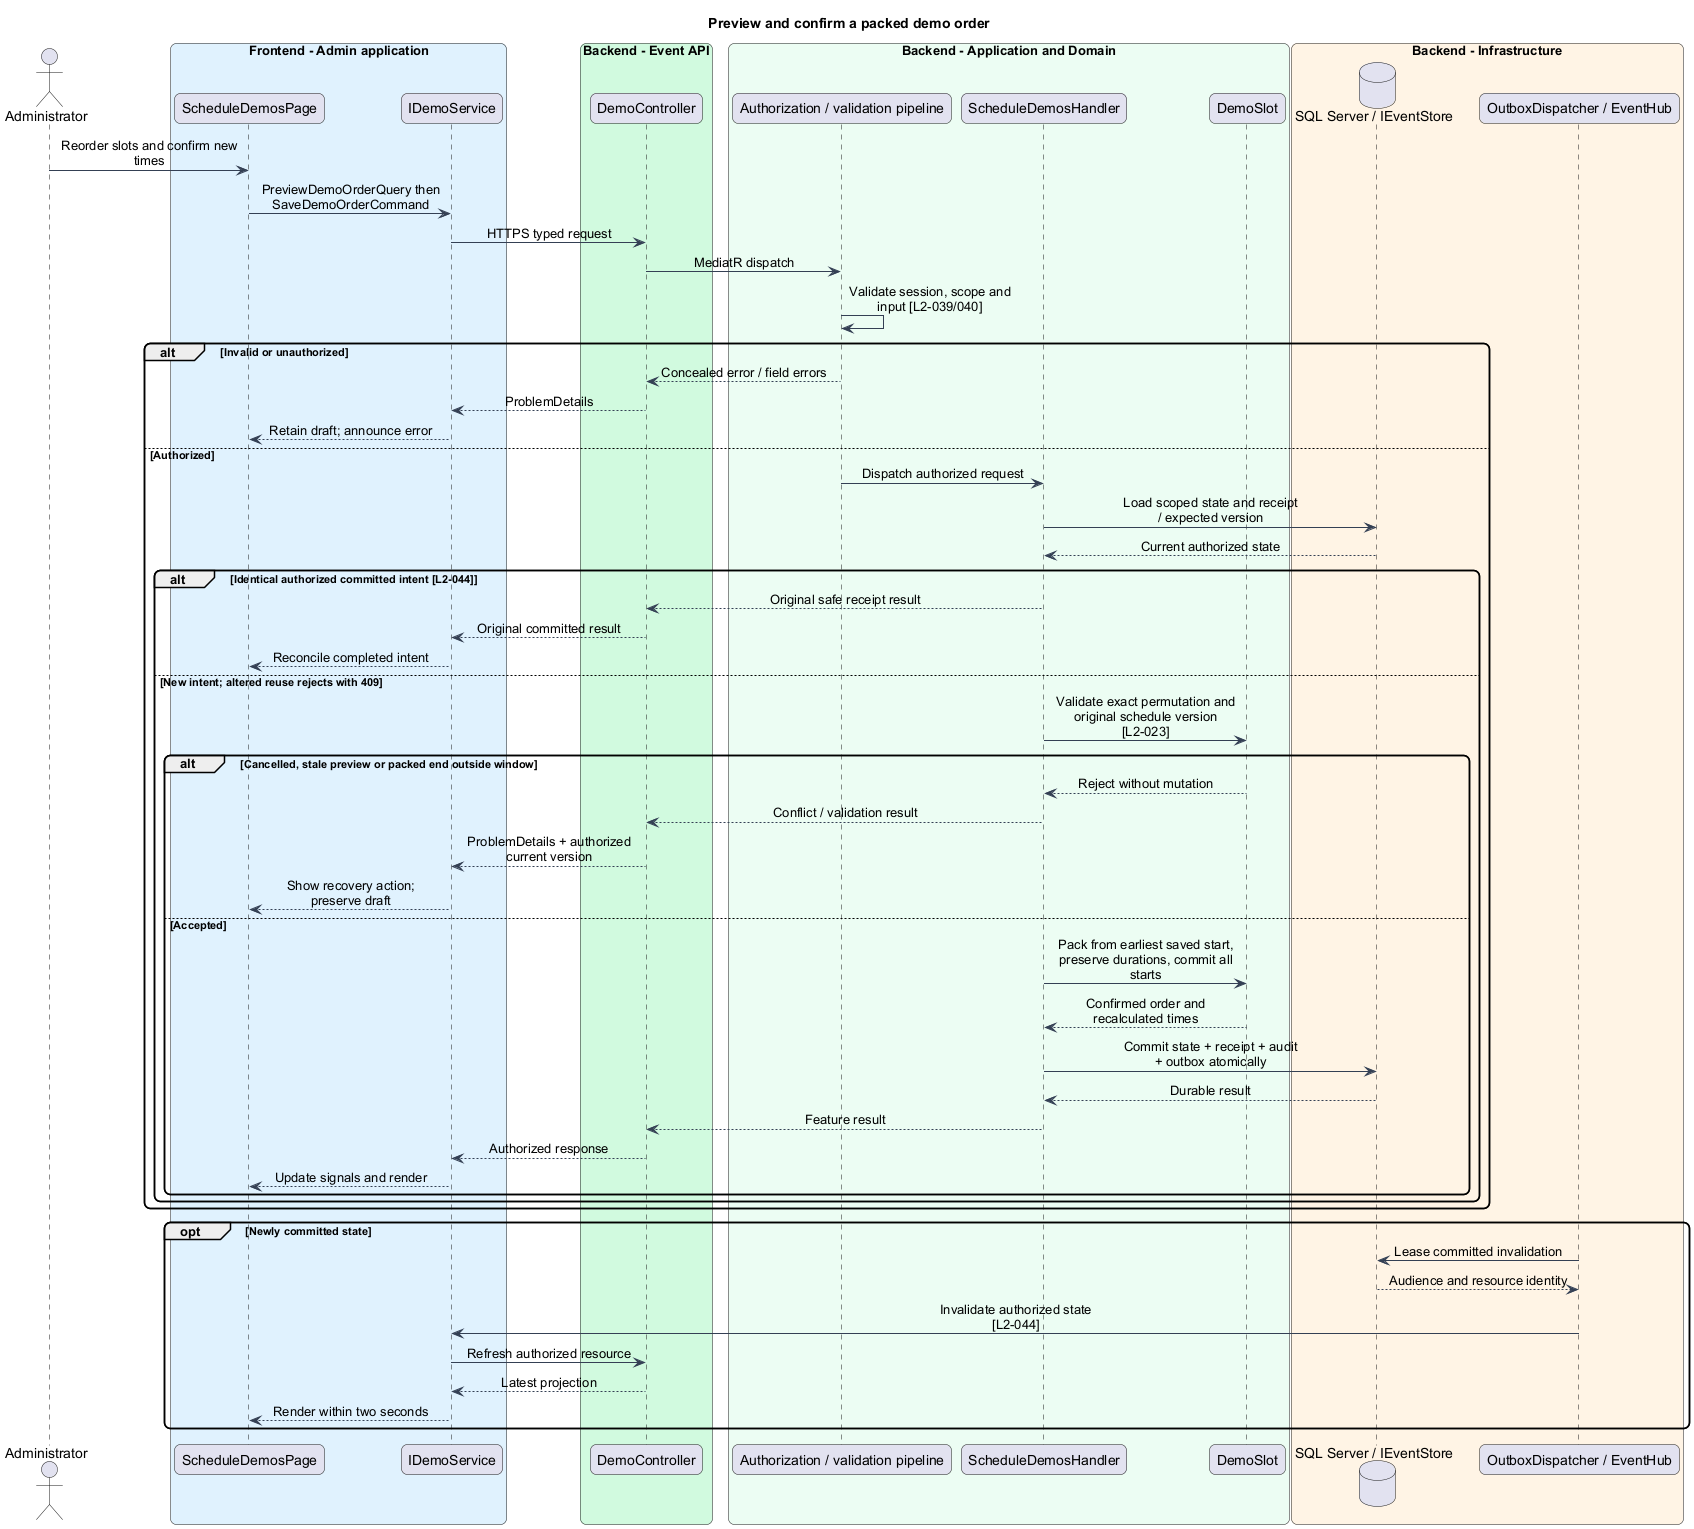

The diagram above was rendered by PlantUML. Its source (embedded in the PNG):
@startuml
skinparam backgroundColor #FFFFFF
skinparam shadowing false
skinparam roundcorner 12
skinparam defaultFontName Arial
skinparam ArrowColor #344054
skinparam classBackgroundColor #F9FAFB
skinparam classBorderColor #344054
skinparam sequenceMessageAlign center
skinparam maxMessageSize 180
title Preview and confirm a packed demo order
actor "Administrator" as actor
box "Frontend - Admin application" #E0F2FE
participant "ScheduleDemosPage" as page
participant "IDemoService" as client
end box
box "Backend - Event API" #D1FADF
participant "DemoController" as controller
end box
box "Backend - Application and Domain" #ECFDF3
participant "Authorization / validation pipeline" as gate
participant "ScheduleDemosHandler" as handler
participant "DemoSlot" as entity
end box
box "Backend - Infrastructure" #FFF4E5
database "SQL Server / IEventStore" as db
participant "OutboxDispatcher / EventHub" as push
end box
actor -> page : Reorder slots and confirm new times
page -> client : PreviewDemoOrderQuery then SaveDemoOrderCommand
client -> controller : HTTPS typed request
controller -> gate : MediatR dispatch
gate -> gate : Validate session, scope and input [L2-039/040]
alt Invalid or unauthorized
gate --> controller : Concealed error / field errors
controller --> client : ProblemDetails
client --> page : Retain draft; announce error
else Authorized
gate -> handler : Dispatch authorized request
handler -> db : Load scoped state and receipt / expected version
db --> handler : Current authorized state
alt Identical authorized committed intent [L2-044]
handler --> controller : Original safe receipt result
controller --> client : Original committed result
client --> page : Reconcile completed intent
else New intent; altered reuse rejects with 409
handler -> entity : Validate exact permutation and original schedule version [L2-023]
alt Cancelled, stale preview or packed end outside window
entity --> handler : Reject without mutation
handler --> controller : Conflict / validation result
controller --> client : ProblemDetails + authorized current version
client --> page : Show recovery action; preserve draft
else Accepted
handler -> entity : Pack from earliest saved start, preserve durations, commit all starts
entity --> handler : Confirmed order and recalculated times
handler -> db : Commit state + receipt + audit + outbox atomically
db --> handler : Durable result
handler --> controller : Feature result
controller --> client : Authorized response
client --> page : Update signals and render
end
end
end
opt Newly committed state
push -> db : Lease committed invalidation
db --> push : Audience and resource identity
push -> client : Invalidate authorized state [L2-044]
client -> controller : Refresh authorized resource
controller --> client : Latest projection
client --> page : Render within two seconds
end
@enduml